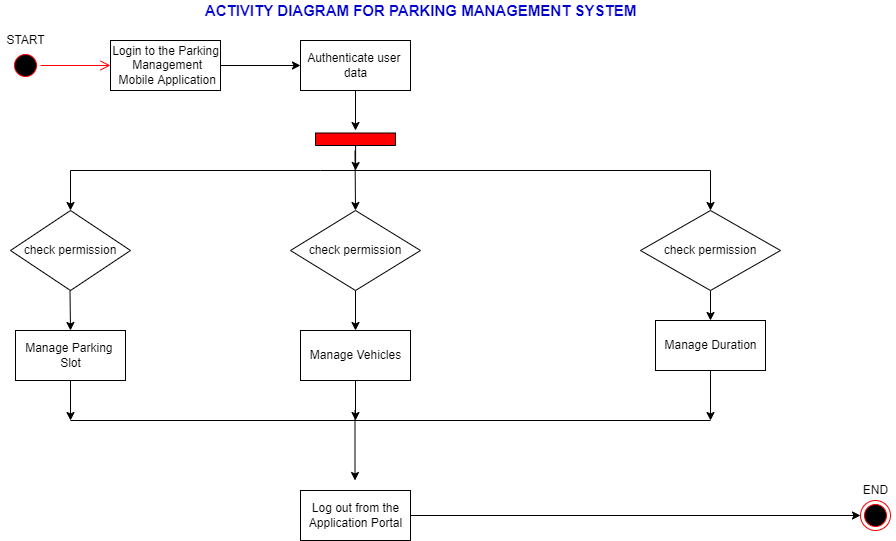

The diagram above was exported from draw.io. Its source (the exported page's mxGraphModel, read from the mxfile embedded in the PNG):
<mxGraphModel dx="1038" dy="547" grid="1" gridSize="10" guides="1" tooltips="1" connect="1" arrows="1" fold="1" page="1" pageScale="1" pageWidth="1169" pageHeight="826" background="none" math="0" shadow="0">
  <root>
    <mxCell id="0" />
    <mxCell id="1" parent="0" />
    <mxCell id="cyOS4vo8FtsNWGsfP2qN-41" value="" style="ellipse;html=1;shape=endState;fillColor=#000000;strokeColor=#ff0000;" vertex="1" parent="1">
      <mxGeometry x="910" y="530" width="30" height="30" as="geometry" />
    </mxCell>
    <mxCell id="cyOS4vo8FtsNWGsfP2qN-42" value="" style="ellipse;html=1;shape=startState;fillColor=#000000;strokeColor=#ff0000;" vertex="1" parent="1">
      <mxGeometry x="60" y="80" width="30" height="30" as="geometry" />
    </mxCell>
    <mxCell id="cyOS4vo8FtsNWGsfP2qN-43" value="" style="edgeStyle=orthogonalEdgeStyle;html=1;verticalAlign=bottom;endArrow=open;endSize=8;strokeColor=#ff0000;rounded=0;" edge="1" source="cyOS4vo8FtsNWGsfP2qN-42" parent="1" target="cyOS4vo8FtsNWGsfP2qN-45">
      <mxGeometry relative="1" as="geometry">
        <mxPoint x="200" y="35" as="targetPoint" />
      </mxGeometry>
    </mxCell>
    <mxCell id="cyOS4vo8FtsNWGsfP2qN-44" style="edgeStyle=orthogonalEdgeStyle;rounded=0;orthogonalLoop=1;jettySize=auto;html=1;exitX=0.5;exitY=1;exitDx=0;exitDy=0;" edge="1" parent="1" source="cyOS4vo8FtsNWGsfP2qN-41" target="cyOS4vo8FtsNWGsfP2qN-41">
      <mxGeometry relative="1" as="geometry" />
    </mxCell>
    <mxCell id="cyOS4vo8FtsNWGsfP2qN-47" style="edgeStyle=orthogonalEdgeStyle;rounded=0;orthogonalLoop=1;jettySize=auto;html=1;" edge="1" parent="1" source="cyOS4vo8FtsNWGsfP2qN-45" target="cyOS4vo8FtsNWGsfP2qN-46">
      <mxGeometry relative="1" as="geometry" />
    </mxCell>
    <mxCell id="cyOS4vo8FtsNWGsfP2qN-45" value="Login to the Parking&lt;br&gt;&amp;nbsp;Management&lt;br&gt;&amp;nbsp;Mobile Application" style="html=1;" vertex="1" parent="1">
      <mxGeometry x="160" y="70" width="110" height="50" as="geometry" />
    </mxCell>
    <mxCell id="cyOS4vo8FtsNWGsfP2qN-48" style="edgeStyle=orthogonalEdgeStyle;rounded=0;orthogonalLoop=1;jettySize=auto;html=1;" edge="1" parent="1" source="cyOS4vo8FtsNWGsfP2qN-46">
      <mxGeometry relative="1" as="geometry">
        <mxPoint x="405" y="160" as="targetPoint" />
      </mxGeometry>
    </mxCell>
    <mxCell id="cyOS4vo8FtsNWGsfP2qN-46" value="Authenticate user&amp;nbsp;&lt;br&gt;data" style="html=1;" vertex="1" parent="1">
      <mxGeometry x="350" y="70" width="110" height="50" as="geometry" />
    </mxCell>
    <mxCell id="cyOS4vo8FtsNWGsfP2qN-53" style="edgeStyle=orthogonalEdgeStyle;rounded=0;orthogonalLoop=1;jettySize=auto;html=1;" edge="1" parent="1" source="cyOS4vo8FtsNWGsfP2qN-49">
      <mxGeometry relative="1" as="geometry">
        <mxPoint x="405" y="200" as="targetPoint" />
      </mxGeometry>
    </mxCell>
    <mxCell id="cyOS4vo8FtsNWGsfP2qN-49" value="" style="html=1;points=[];perimeter=orthogonalPerimeter;rotation=90;fillColor=#FF0000;" vertex="1" parent="1">
      <mxGeometry x="398.75" y="128.75" width="12.5" height="80" as="geometry" />
    </mxCell>
    <mxCell id="cyOS4vo8FtsNWGsfP2qN-64" value="" style="endArrow=none;html=1;rounded=0;" edge="1" parent="1">
      <mxGeometry width="50" height="50" relative="1" as="geometry">
        <mxPoint x="120" y="200" as="sourcePoint" />
        <mxPoint x="760" y="200" as="targetPoint" />
        <Array as="points">
          <mxPoint x="370" y="200" />
        </Array>
      </mxGeometry>
    </mxCell>
    <mxCell id="cyOS4vo8FtsNWGsfP2qN-65" value="" style="endArrow=classic;html=1;rounded=0;" edge="1" parent="1">
      <mxGeometry width="50" height="50" relative="1" as="geometry">
        <mxPoint x="760" y="200" as="sourcePoint" />
        <mxPoint x="760" y="240" as="targetPoint" />
      </mxGeometry>
    </mxCell>
    <mxCell id="cyOS4vo8FtsNWGsfP2qN-66" value="" style="endArrow=classic;html=1;rounded=0;" edge="1" parent="1">
      <mxGeometry width="50" height="50" relative="1" as="geometry">
        <mxPoint x="120" y="200" as="sourcePoint" />
        <mxPoint x="120" y="240" as="targetPoint" />
      </mxGeometry>
    </mxCell>
    <mxCell id="cyOS4vo8FtsNWGsfP2qN-68" value="" style="endArrow=classic;html=1;rounded=0;" edge="1" parent="1">
      <mxGeometry width="50" height="50" relative="1" as="geometry">
        <mxPoint x="404.5" y="180" as="sourcePoint" />
        <mxPoint x="405" y="240" as="targetPoint" />
      </mxGeometry>
    </mxCell>
    <mxCell id="cyOS4vo8FtsNWGsfP2qN-69" value="check permission" style="rhombus;whiteSpace=wrap;html=1;fillColor=#FFFFFF;" vertex="1" parent="1">
      <mxGeometry x="60" y="240" width="120" height="80" as="geometry" />
    </mxCell>
    <mxCell id="cyOS4vo8FtsNWGsfP2qN-74" style="edgeStyle=orthogonalEdgeStyle;rounded=0;orthogonalLoop=1;jettySize=auto;html=1;exitX=0.5;exitY=1;exitDx=0;exitDy=0;" edge="1" parent="1" source="cyOS4vo8FtsNWGsfP2qN-70">
      <mxGeometry relative="1" as="geometry">
        <mxPoint x="405" y="360" as="targetPoint" />
      </mxGeometry>
    </mxCell>
    <mxCell id="cyOS4vo8FtsNWGsfP2qN-70" value="check permission" style="rhombus;whiteSpace=wrap;html=1;fillColor=#FFFFFF;" vertex="1" parent="1">
      <mxGeometry x="340" y="240" width="130" height="80" as="geometry" />
    </mxCell>
    <mxCell id="cyOS4vo8FtsNWGsfP2qN-75" style="edgeStyle=orthogonalEdgeStyle;rounded=0;orthogonalLoop=1;jettySize=auto;html=1;exitX=0.5;exitY=1;exitDx=0;exitDy=0;" edge="1" parent="1" source="cyOS4vo8FtsNWGsfP2qN-71" target="cyOS4vo8FtsNWGsfP2qN-76">
      <mxGeometry relative="1" as="geometry">
        <mxPoint x="760" y="360" as="targetPoint" />
      </mxGeometry>
    </mxCell>
    <mxCell id="cyOS4vo8FtsNWGsfP2qN-71" value="check permission" style="rhombus;whiteSpace=wrap;html=1;fillColor=#FFFFFF;" vertex="1" parent="1">
      <mxGeometry x="690" y="240" width="140" height="80" as="geometry" />
    </mxCell>
    <mxCell id="cyOS4vo8FtsNWGsfP2qN-73" value="" style="endArrow=classic;html=1;rounded=0;" edge="1" parent="1">
      <mxGeometry width="50" height="50" relative="1" as="geometry">
        <mxPoint x="119.5" y="320" as="sourcePoint" />
        <mxPoint x="120" y="360" as="targetPoint" />
      </mxGeometry>
    </mxCell>
    <mxCell id="cyOS4vo8FtsNWGsfP2qN-81" style="edgeStyle=orthogonalEdgeStyle;rounded=0;orthogonalLoop=1;jettySize=auto;html=1;exitX=0.5;exitY=1;exitDx=0;exitDy=0;" edge="1" parent="1" source="cyOS4vo8FtsNWGsfP2qN-76">
      <mxGeometry relative="1" as="geometry">
        <mxPoint x="760" y="450" as="targetPoint" />
      </mxGeometry>
    </mxCell>
    <mxCell id="cyOS4vo8FtsNWGsfP2qN-76" value="Manage Duration" style="html=1;fillColor=#FFFFFF;" vertex="1" parent="1">
      <mxGeometry x="705" y="350" width="110" height="50" as="geometry" />
    </mxCell>
    <mxCell id="cyOS4vo8FtsNWGsfP2qN-80" style="edgeStyle=orthogonalEdgeStyle;rounded=0;orthogonalLoop=1;jettySize=auto;html=1;exitX=0.5;exitY=1;exitDx=0;exitDy=0;" edge="1" parent="1" source="cyOS4vo8FtsNWGsfP2qN-77">
      <mxGeometry relative="1" as="geometry">
        <mxPoint x="405" y="450" as="targetPoint" />
      </mxGeometry>
    </mxCell>
    <mxCell id="cyOS4vo8FtsNWGsfP2qN-77" value="Manage Vehicles" style="html=1;fillColor=#FFFFFF;" vertex="1" parent="1">
      <mxGeometry x="350" y="360" width="110" height="50" as="geometry" />
    </mxCell>
    <mxCell id="cyOS4vo8FtsNWGsfP2qN-79" style="edgeStyle=orthogonalEdgeStyle;rounded=0;orthogonalLoop=1;jettySize=auto;html=1;exitX=0.5;exitY=1;exitDx=0;exitDy=0;" edge="1" parent="1" source="cyOS4vo8FtsNWGsfP2qN-78">
      <mxGeometry relative="1" as="geometry">
        <mxPoint x="120" y="450" as="targetPoint" />
      </mxGeometry>
    </mxCell>
    <mxCell id="cyOS4vo8FtsNWGsfP2qN-78" value="Manage Parking&amp;nbsp;&lt;br&gt;Slot" style="html=1;fillColor=#FFFFFF;" vertex="1" parent="1">
      <mxGeometry x="65" y="360" width="110" height="50" as="geometry" />
    </mxCell>
    <mxCell id="cyOS4vo8FtsNWGsfP2qN-84" value="" style="endArrow=none;html=1;rounded=0;" edge="1" parent="1">
      <mxGeometry width="50" height="50" relative="1" as="geometry">
        <mxPoint x="120" y="450" as="sourcePoint" />
        <mxPoint x="760" y="450" as="targetPoint" />
      </mxGeometry>
    </mxCell>
    <mxCell id="cyOS4vo8FtsNWGsfP2qN-85" value="" style="endArrow=classic;html=1;rounded=0;" edge="1" parent="1">
      <mxGeometry width="50" height="50" relative="1" as="geometry">
        <mxPoint x="404.5" y="440" as="sourcePoint" />
        <mxPoint x="404.5" y="510" as="targetPoint" />
      </mxGeometry>
    </mxCell>
    <mxCell id="cyOS4vo8FtsNWGsfP2qN-87" style="edgeStyle=orthogonalEdgeStyle;rounded=0;orthogonalLoop=1;jettySize=auto;html=1;" edge="1" parent="1" source="cyOS4vo8FtsNWGsfP2qN-86">
      <mxGeometry relative="1" as="geometry">
        <mxPoint x="910" y="545" as="targetPoint" />
      </mxGeometry>
    </mxCell>
    <mxCell id="cyOS4vo8FtsNWGsfP2qN-86" value="Log out from the&lt;br&gt;Application Portal" style="html=1;fillColor=#FFFFFF;" vertex="1" parent="1">
      <mxGeometry x="350" y="520" width="110" height="50" as="geometry" />
    </mxCell>
    <mxCell id="cyOS4vo8FtsNWGsfP2qN-88" value="END" style="text;html=1;resizable=0;autosize=1;align=center;verticalAlign=middle;points=[];fillColor=none;strokeColor=none;rounded=0;" vertex="1" parent="1">
      <mxGeometry x="905" y="510" width="40" height="20" as="geometry" />
    </mxCell>
    <mxCell id="cyOS4vo8FtsNWGsfP2qN-89" value="START" style="text;html=1;resizable=0;autosize=1;align=center;verticalAlign=middle;points=[];fillColor=none;strokeColor=none;rounded=0;" vertex="1" parent="1">
      <mxGeometry x="50" y="60" width="50" height="20" as="geometry" />
    </mxCell>
    <mxCell id="cyOS4vo8FtsNWGsfP2qN-90" value="ACTIVITY DIAGRAM FOR PARKING MANAGEMENT SYSTEM" style="text;html=1;resizable=0;autosize=1;align=center;verticalAlign=middle;points=[];fillColor=none;strokeColor=none;rounded=0;fontStyle=1;fontSize=15;fontColor=#0000CC;" vertex="1" parent="1">
      <mxGeometry x="245" y="30" width="450" height="20" as="geometry" />
    </mxCell>
  </root>
</mxGraphModel>